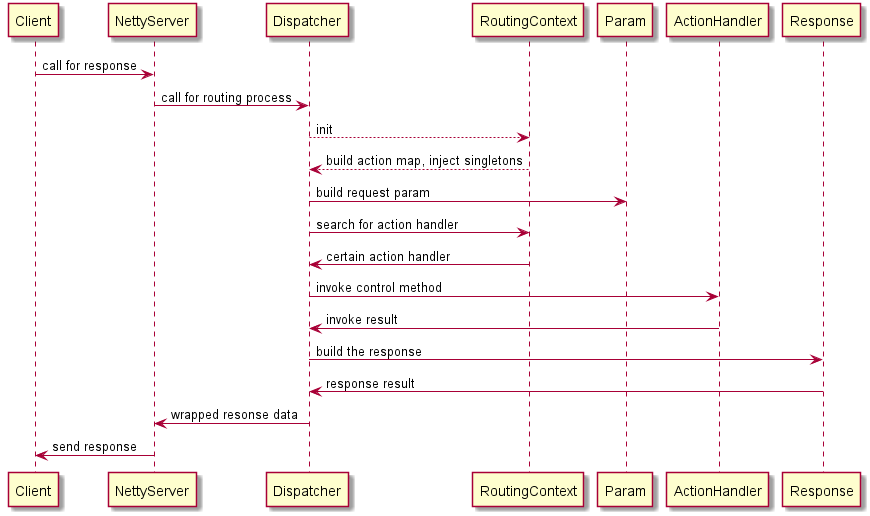

The diagram above was rendered by PlantUML. Its source (embedded in the PNG):
@startuml

Client -> NettyServer: call for response
NettyServer -> Dispatcher: call for routing process
Dispatcher --> RoutingContext: init
RoutingContext --> Dispatcher: build action map, inject singletons
Dispatcher -> Param: build request param
Dispatcher -> RoutingContext: search for action handler
RoutingContext -> Dispatcher: certain action handler 
Dispatcher -> ActionHandler: invoke control method
ActionHandler -> Dispatcher: invoke result
Dispatcher -> Response: build the response
Response -> Dispatcher: response result
Dispatcher -> NettyServer: wrapped resonse data
NettyServer -> Client: send response
@enduml